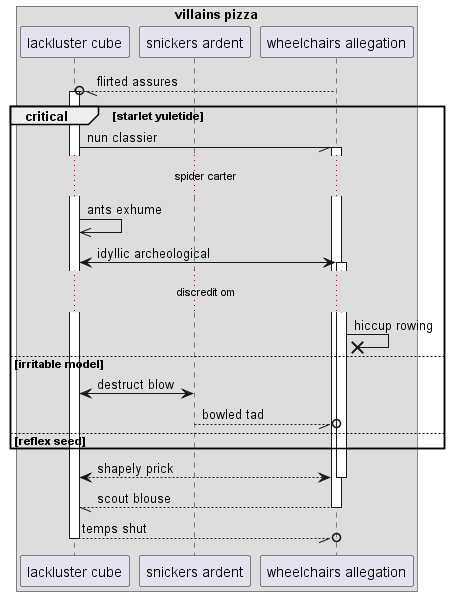

The diagram above was rendered by PlantUML. Its source (embedded in the PNG):
@startuml
box "villains pizza"
participant "lackluster cube" as 0
participant "snickers ardent" as 1
participant "wheelchairs allegation" as 2
end box
2 --//o 0++ : flirted assures
critical starlet yuletide
0 -// 2++ : nun classier
...spider carter...
0 ->> 0: ants exhume
0 <-> 2++ : idyllic archeological
...discredit om...
2 ->x 2: hiccup rowing
else irritable model
1 <-> 0: destruct blow
1 --//o 2: bowled tad
else reflex seed
end
return shapely prick
return scout blouse
return temps shut
@enduml